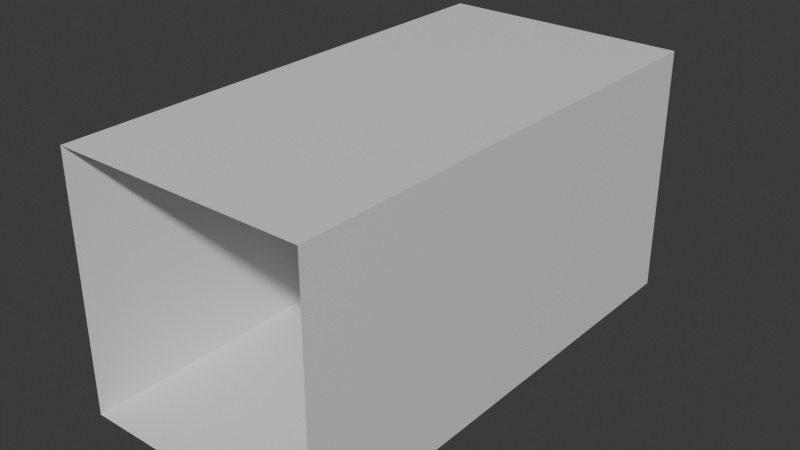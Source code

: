 # Source: Hallway001.blend  (saved by Blender 4.4.30; exported with 4.5.12 LTS)
import bpy
from mathutils import Matrix  # noqa: F401  (used for matrix-valued properties, if any)

bpy.ops.wm.read_factory_settings(use_empty=True)
scene = bpy.context.scene
scene.name = 'Scene'

# ---- collections
col_collection = bpy.data.collections.new('Collection'); scene.collection.children.link(col_collection)

# ---- materials (node trees are filled in below, after node groups)
mat_material = bpy.data.materials.new('Material')
mat_material.alpha_threshold = 0.0
mat_material.roughness = 0.5
mat_material.line_color = (0.0, 0.0, 0.0, 1.0)

# ---- material node trees
mat_material.use_nodes = True; mat_material.node_tree.nodes.clear()
_N = mat_material.node_tree.nodes; _L = mat_material.node_tree.links
n0 = _N.new('ShaderNodeOutputMaterial'); n0.name = 'Material Output'; n0.location = (300, 300)
n1 = _N.new('ShaderNodeBsdfPrincipled'); n1.name = 'Principled BSDF'; n1.location = (10, 300)
n1.inputs[3].default_value = 1.45
_L.new(n1.outputs[0], n0.inputs[0])
n0.is_active_output = True

# ---- world
world_world = bpy.data.worlds.new('World'); scene.world = world_world
world_world.use_nodes = True; world_world.node_tree.nodes.clear()
_N = world_world.node_tree.nodes; _L = world_world.node_tree.links
n0 = _N.new('ShaderNodeOutputWorld'); n0.name = 'World Output'; n0.location = (300, 300)
n1 = _N.new('ShaderNodeBackground'); n1.name = 'Background'; n1.location = (10, 300)
n1.inputs[0].default_value = (0.05088, 0.05088, 0.05088, 1.0)
_L.new(n1.outputs[0], n0.inputs[0])
n0.is_active_output = True
world_world.color = (0.05088, 0.05088, 0.05088)
world_world.sun_shadow_jitter_overblur = 0.0

# ---- meshes
me_cube = bpy.data.meshes.new('Cube')
me_cube.from_pydata([(-1.0, 2.0, 1.0), (-1.0, 2.0, -1.0), (1.0, 2.0, 1.0), (1.0, 2.0, -1.0), (-1.0, -1.033e-07, 1.0), (-1.0, -1.033e-07, -1.0), (1.0, -1.589e-08, 1.0), (1.0, -1.589e-08, -1.0), (-0.4998, -8.145e-08, -1.0), (0.4998, -3.776e-08, -1.0), (-0.4998, 2.0, 1.0), (0.4998, 2.0, 1.0), (0.4998, -3.776e-08, 1.0), (-0.4998, -8.145e-08, 1.0), (0.4998, 2.0, -1.0), (-0.4998, 2.0, -1.0), (-1.0, 2.0, -3.725e-09), (1.0, -1.589e-08, -3.725e-09), (1.0, 2.0, -3.725e-09), (-1.0, -1.033e-07, -3.725e-09), (-1.0, -1.033e-07, 1.0), (-1.0, -1.033e-07, -1.0), (1.0, -1.589e-08, 1.0), (1.0, -1.589e-08, -1.0), (-0.4998, -8.145e-08, -1.0), (0.4998, -3.776e-08, -1.0), (0.4998, -3.776e-08, 1.0), (-0.4998, -8.145e-08, 1.0), (1.0, -1.589e-08, -3.725e-09), (-1.0, -1.033e-07, -3.725e-09), (-1.0, -2.0, 1.0), (-1.0, -2.0, -1.0), (1.0, -2.0, 1.0), (1.0, -2.0, -1.0), (-0.4998, -2.0, -1.0), (0.4998, -2.0, -1.0), (0.4998, -2.0, 1.0), (-0.4998, -2.0, 1.0), (1.0, -2.0, -3.725e-09), (-1.0, -2.0, -3.725e-09)], [], [(11, 2, 6, 12), (18, 17, 6, 2), (9, 7, 3, 14), (19, 16, 0, 4), (5, 8, 15, 1), (8, 9, 14, 15), (0, 10, 13, 4), (10, 11, 12, 13), (5, 1, 16, 19), (3, 7, 17, 18), (9, 8, 24, 25), (6, 17, 28, 22), (19, 4, 20, 29), (13, 12, 26, 27), (7, 9, 25, 23), (17, 7, 23, 28), (5, 19, 29, 21), (8, 5, 21, 24), (4, 13, 27, 20), (12, 6, 22, 26), (23, 25, 35, 33), (27, 26, 36, 37), (24, 21, 31, 34), (22, 28, 38, 32), (28, 23, 33, 38), (25, 24, 34, 35), (21, 29, 39, 31), (29, 20, 30, 39), (26, 22, 32, 36), (20, 27, 37, 30)])
_uv = me_cube.uv_layers.new(name='UVMap')
_uv.uv.foreach_set('vector', [0.625, 0.6667, 0.625, 0.75, 0.875, 0.75, 0.875, 0.6667, 0.5, 0.75, 0.5, 1.0, 0.625, 1.0, 0.625, 0.75, 0.125, 0.6667, 0.125, 0.75, 0.375, 0.75, 0.375, 0.6667, 0.5, 0.25, 0.5, 0.5, 0.625, 0.5, 0.625, 0.25, 0.125, 0.5, 0.125, 0.5833, 0.375, 0.5833, 0.375, 0.5, 0.125, 0.5833, 0.125, 0.6667, 0.375, 0.6667, 0.375, 0.5833, 0.625, 0.5, 0.625, 0.5833, 0.875, 0.5833, 0.875, 0.5, 0.625, 0.5833, 0.625, 0.6667, 0.875, 0.6667, 0.875, 0.5833, 0.375, 0.25, 0.375, 0.5, 0.5, 0.5, 0.5, 0.25, 0.375, 0.75, 0.375, 1.0, 0.5, 1.0, 0.5, 0.75, 0.125, 0.6667, 0.125, 0.5833, 0.125, 0.5833, 0.125, 0.6667, 0.625, 1.0, 0.5, 1.0, 0.5, 1.0, 0.625, 1.0, 0.5, 0.25, 0.625, 0.25, 0.625, 0.25, 0.5, 0.25, 0.875, 0.5833, 0.875, 0.6667, 0.875, 0.6667, 0.875, 0.5833, 0.125, 0.75, 0.125, 0.6667, 0.125, 0.6667, 0.125, 0.75, 0.5, 1.0, 0.375, 1.0, 0.375, 1.0, 0.5, 1.0, 0.375, 0.25, 0.5, 0.25, 0.5, 0.25, 0.375, 0.25, 0.125, 0.5833, 0.125, 0.5, 0.125, 0.5, 0.125, 0.5833, 0.875, 0.5, 0.875, 0.5833, 0.875, 0.5833, 0.875, 0.5, 0.875, 0.6667, 0.875, 0.75, 0.875, 0.75, 0.875, 0.6667, 0.125, 0.75, 0.125, 0.6667, 0.125, 0.6667, 0.125, 0.75, 0.875, 0.5833, 0.875, 0.6667, 0.875, 0.6667, 0.875, 0.5833, 0.125, 0.5833, 0.125, 0.5, 0.125, 0.5, 0.125, 0.5833, 0.625, 1.0, 0.5, 1.0, 0.5, 1.0, 0.625, 1.0, 0.5, 1.0, 0.375, 1.0, 0.375, 1.0, 0.5, 1.0, 0.125, 0.6667, 0.125, 0.5833, 0.125, 0.5833, 0.125, 0.6667, 0.375, 0.25, 0.5, 0.25, 0.5, 0.25, 0.375, 0.25, 0.5, 0.25, 0.625, 0.25, 0.625, 0.25, 0.5, 0.25, 0.875, 0.6667, 0.875, 0.75, 0.875, 0.75, 0.875, 0.6667, 0.875, 0.5, 0.875, 0.5833, 0.875, 0.5833, 0.875, 0.5])
me_cube.materials.append(mat_material)
me_cube.use_mirror_vertex_groups = False
me_cube.update()

# ---- objects
ob_cube = bpy.data.objects.new('Cube', me_cube)

# ---- transforms, parenting, visibility, modifiers, constraints
ob_cube.location = (0.0, 9.437e-09, 3.725e-09)
ob_cube.lock_rotations_4d = False
ob_cube.empty_display_type = 'ARROWS'
ob_cube.lineart.crease_threshold = 0.0

# ---- collection membership
col_collection.objects.link(ob_cube)

# ---- scene / render settings (as saved in the file)
scene.frame_start = 1; scene.frame_end = 250; scene.frame_set(35)
scene.render.engine = 'BLENDER_EEVEE_NEXT'
bpy.context.view_layer.update()

# ---- added for rendering (the .blend has no active camera and no usable light): camera, sun
cam_auto = bpy.data.cameras.new('AutoCamera')
cam_auto.lens = 50.0
cam_auto.sensor_width = 36.0
cam_auto.clip_end = 1000.0
ob_auto_camera = bpy.data.objects.new('AutoCamera', cam_auto)
scene.collection.objects.link(ob_auto_camera)
ob_auto_camera.location = (4.53266, -5.43919, 3.62613)
ob_auto_camera.rotation_euler = (1.09748, -7.21219e-08, 0.694738)
scene.camera = ob_auto_camera
light_auto_sun = bpy.data.lights.new('AutoSun', 'SUN')
light_auto_sun.energy = 3.0
light_auto_sun.angle = 0.0523599
ob_auto_sun = bpy.data.objects.new('AutoSun', light_auto_sun)
scene.collection.objects.link(ob_auto_sun)
ob_auto_sun.rotation_euler = (0.872665, 0.174533, 0.523599)
bpy.context.view_layer.update()
